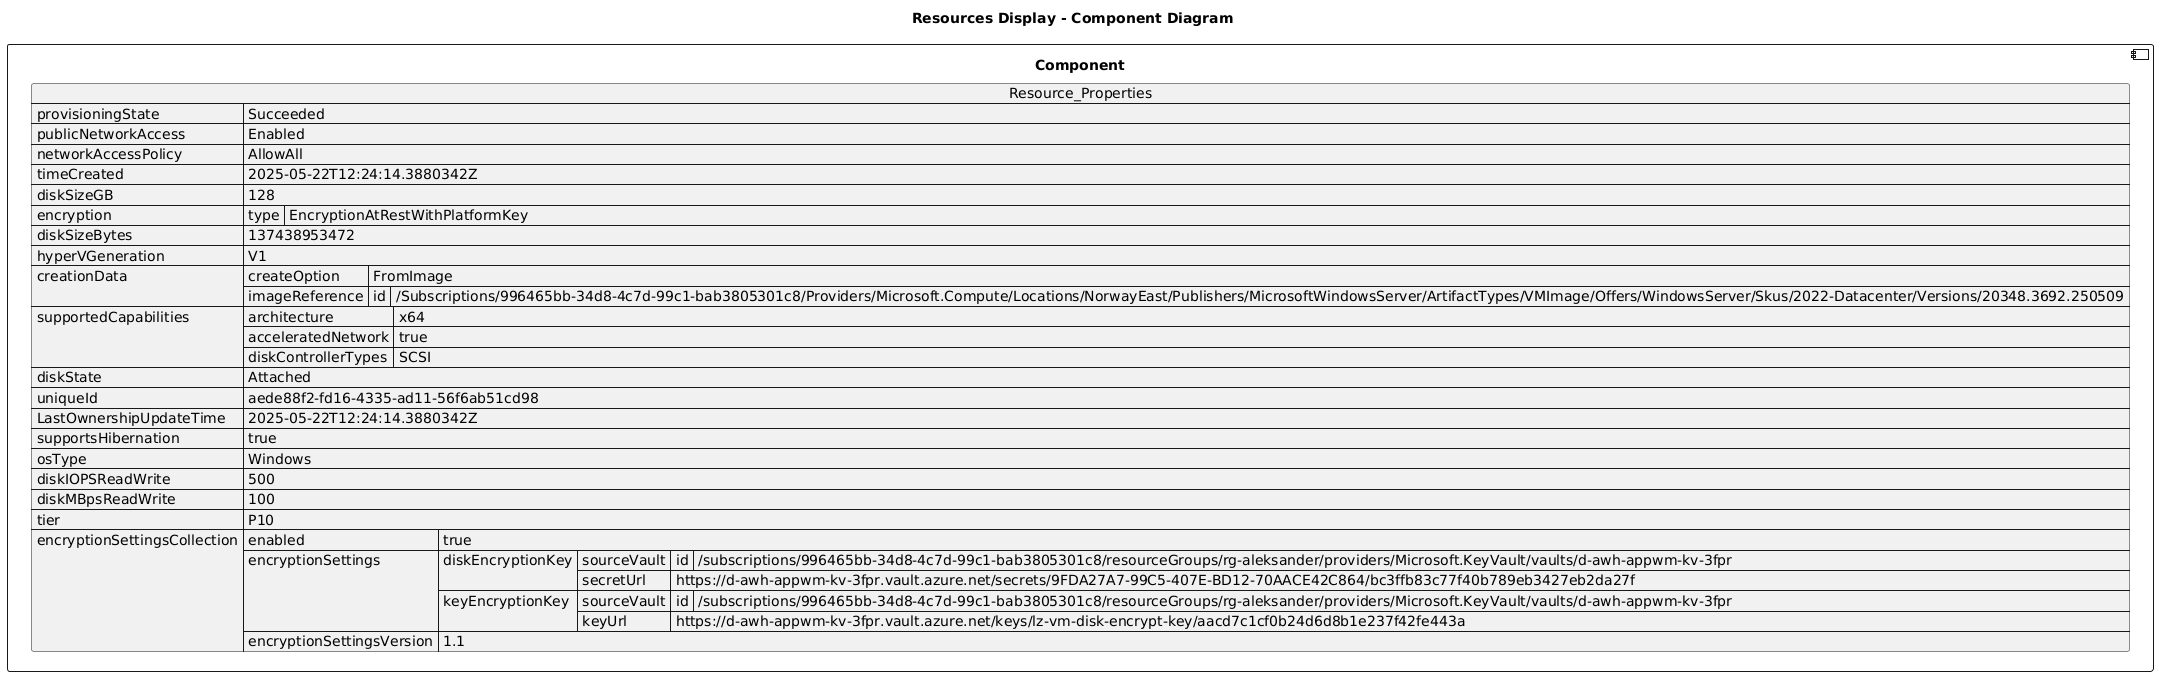

The diagram above was rendered by PlantUML. Its source (embedded in the PNG):
@startuml

title Resources Display - Component Diagram

component Component {

json  Resource_Properties {
  "provisioningState": "Succeeded",
  "publicNetworkAccess": "Enabled",
  "networkAccessPolicy": "AllowAll",
  "timeCreated": "2025-05-22T12:24:14.3880342Z",
  "diskSizeGB": 128,
  "encryption": {
    "type": "EncryptionAtRestWithPlatformKey"
  },
  "diskSizeBytes": 137438953472,
  "hyperVGeneration": "V1",
  "creationData": {
    "createOption": "FromImage",
    "imageReference": {
      "id": "/Subscriptions/996465bb-34d8-4c7d-99c1-bab3805301c8/Providers/Microsoft.Compute/Locations/NorwayEast/Publishers/MicrosoftWindowsServer/ArtifactTypes/VMImage/Offers/WindowsServer/Skus/2022-Datacenter/Versions/20348.3692.250509"
    }
  },
  "supportedCapabilities": {
    "architecture": "x64",
    "acceleratedNetwork": true,
    "diskControllerTypes": "SCSI"
  },
  "diskState": "Attached",
  "uniqueId": "aede88f2-fd16-4335-ad11-56f6ab51cd98",
  "LastOwnershipUpdateTime": "2025-05-22T12:24:14.3880342Z",
  "supportsHibernation": true,
  "osType": "Windows",
  "diskIOPSReadWrite": 500,
  "diskMBpsReadWrite": 100,
  "tier": "P10",
  "encryptionSettingsCollection": {
    "enabled": true,
    "encryptionSettings": [
      {
        "diskEncryptionKey": {
          "sourceVault": {
            "id": "/subscriptions/996465bb-34d8-4c7d-99c1-bab3805301c8/resourceGroups/rg-aleksander/providers/Microsoft.KeyVault/vaults/d-awh-appwm-kv-3fpr"
          },
          "secretUrl": "https://d-awh-appwm-kv-3fpr.vault.azure.net/secrets/9FDA27A7-99C5-407E-BD12-70AACE42C864/bc3ffb83c77f40b789eb3427eb2da27f"
        },
        "keyEncryptionKey": {
          "sourceVault": {
            "id": "/subscriptions/996465bb-34d8-4c7d-99c1-bab3805301c8/resourceGroups/rg-aleksander/providers/Microsoft.KeyVault/vaults/d-awh-appwm-kv-3fpr"
          },
          "keyUrl": "https://d-awh-appwm-kv-3fpr.vault.azure.net/keys/lz-vm-disk-encrypt-key/aacd7c1cf0b24d6d8b1e237f42fe443a"
        }
      }
    ],
    "encryptionSettingsVersion": "1.1"
  }
}
}
@enduml